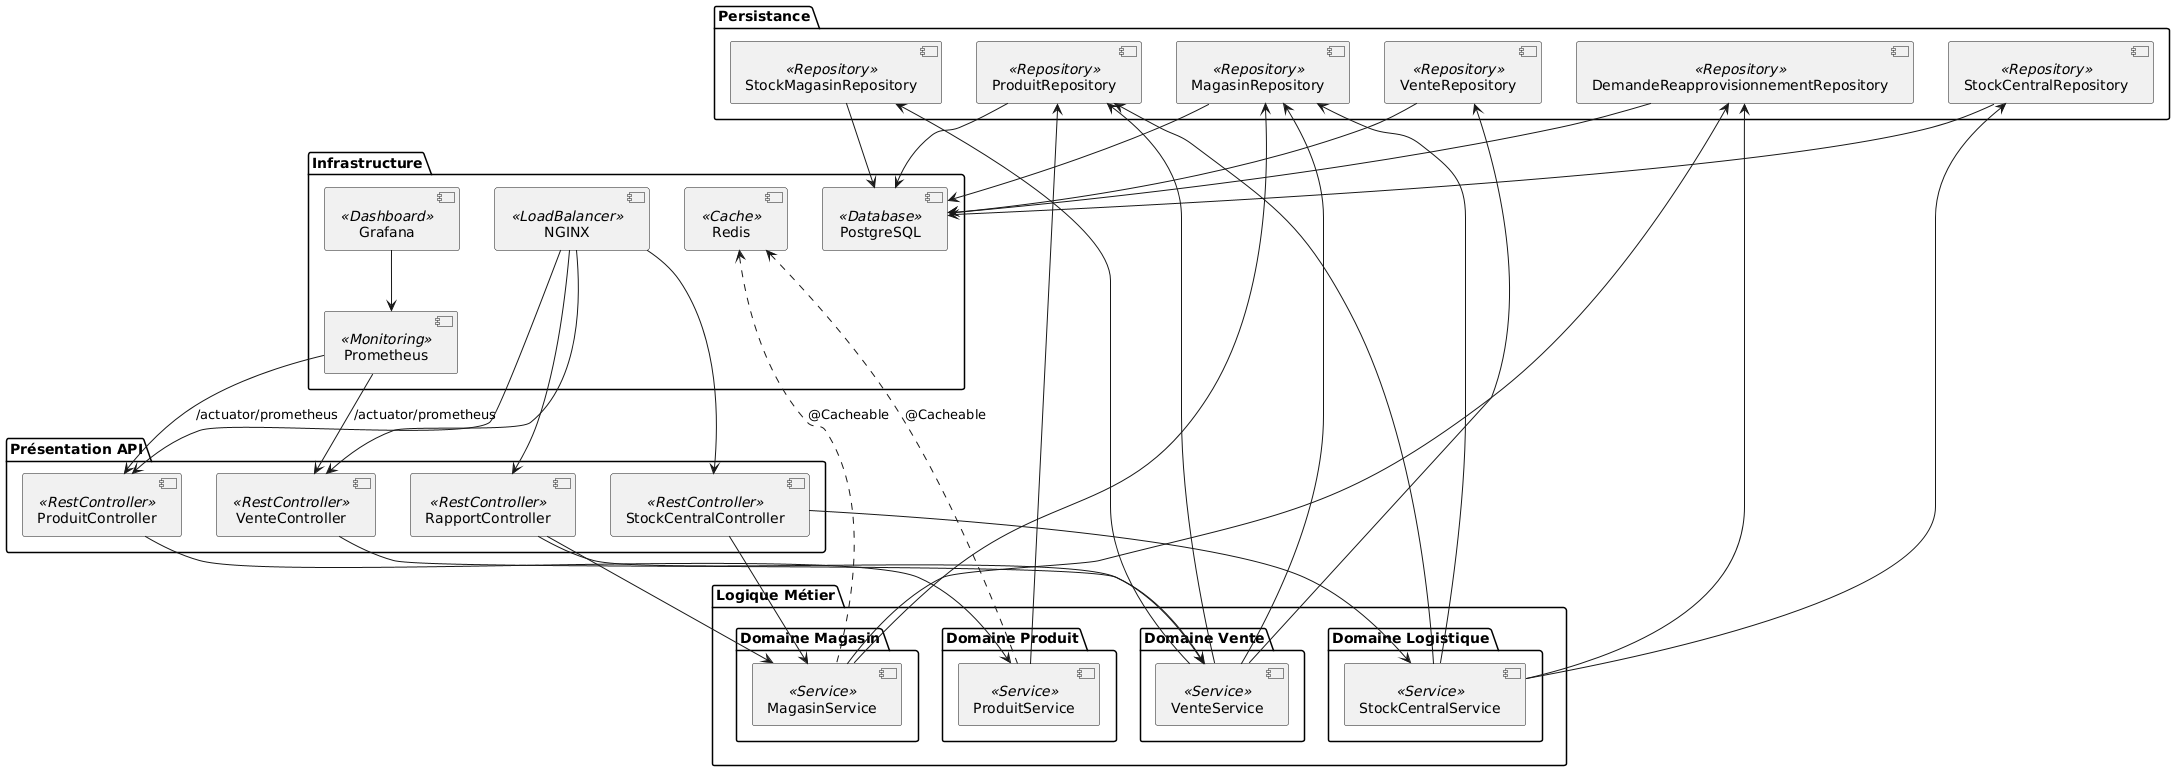

The diagram above was rendered by PlantUML. Its source (embedded in the PNG):
@startuml
package "Infrastructure" {
  [NGINX] <<LoadBalancer>>
  [Redis] <<Cache>>
  [Prometheus] <<Monitoring>>
  [Grafana] <<Dashboard>>
  [PostgreSQL] <<Database>>
}

package "Présentation API" {
  [VenteController] <<RestController>>
  [RapportController] <<RestController>>
  [StockCentralController] <<RestController>>
  [ProduitController] <<RestController>>
}

package "Logique Métier" {
  package "Domaine Magasin" {
    [MagasinService] <<Service>>
  }
  package "Domaine Logistique" {
    [StockCentralService] <<Service>>
  }
  package "Domaine Vente" {
    [VenteService] <<Service>>
  }
  package "Domaine Produit" {
    [ProduitService] <<Service>>
  }
}

package "Persistance" {
  [MagasinRepository] <<Repository>>
  [VenteRepository] <<Repository>>
  [StockCentralRepository] <<Repository>>
  [DemandeReapprovisionnementRepository] <<Repository>>
  [ProduitRepository] <<Repository>>
  [StockMagasinRepository] <<Repository>>
}

' --- Relations ---

[NGINX] -down-> [VenteController]
[NGINX] -down-> [RapportController]
[NGINX] -down-> [StockCentralController]
[NGINX] -down-> [ProduitController]

[Prometheus] --> [VenteController] : /actuator/prometheus
[Prometheus] --> [ProduitController] : /actuator/prometheus
[Grafana] --> [Prometheus]

[Redis] <.. [MagasinService] : @Cacheable
[Redis] <.. [ProduitService] : @Cacheable

[VenteController] -down-> [VenteService]
[RapportController] -down-> [MagasinService]
[StockCentralController] -down-> [MagasinService]
[RapportController] -down-> [VenteService]
[StockCentralController] -down-> [StockCentralService]
[ProduitController] -down-> [ProduitService]

[MagasinService] -up-> [MagasinRepository]
[MagasinService] -up-> [DemandeReapprovisionnementRepository]
[StockCentralService] -up-> [StockCentralRepository]
[StockCentralService] -up-> [DemandeReapprovisionnementRepository]
[StockCentralService] -up-> [ProduitRepository]
[StockCentralService] -up-> [MagasinRepository]
[VenteService] -up-> [VenteRepository]
[VenteService] -up-> [MagasinRepository]
[VenteService] -up-> [ProduitRepository]
[VenteService] -up-> [StockMagasinRepository]
[ProduitService] -up-> [ProduitRepository]

[MagasinRepository] -down-> [PostgreSQL]
[VenteRepository] -down-> [PostgreSQL]
[StockCentralRepository] -down-> [PostgreSQL]
[DemandeReapprovisionnementRepository] -down-> [PostgreSQL]
[ProduitRepository] -down-> [PostgreSQL]
[StockMagasinRepository] -down-> [PostgreSQL]
@enduml